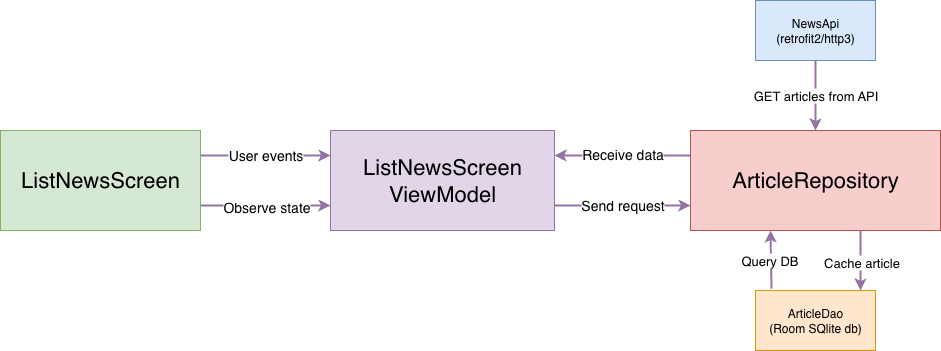

The diagram above was exported from draw.io. Its source (the exported page's mxGraphModel, read from the mxfile embedded in the PNG):
<mxGraphModel dx="2071" dy="687" grid="1" gridSize="10" guides="1" tooltips="1" connect="1" arrows="1" fold="1" page="1" pageScale="1" pageWidth="827" pageHeight="1169" math="0" shadow="0">
  <root>
    <mxCell id="0" />
    <mxCell id="1" parent="0" />
    <mxCell id="SniaaDfcu1zJRwQahW-B-18" value="User events" style="edgeStyle=orthogonalEdgeStyle;rounded=0;orthogonalLoop=1;jettySize=auto;html=1;exitX=1;exitY=0.25;exitDx=0;exitDy=0;entryX=0;entryY=0.25;entryDx=0;entryDy=0;fontSize=14;fillColor=#e1d5e7;strokeColor=#9673a6;strokeWidth=2;" edge="1" parent="1" source="SniaaDfcu1zJRwQahW-B-5" target="SniaaDfcu1zJRwQahW-B-6">
      <mxGeometry relative="1" as="geometry">
        <mxPoint as="offset" />
      </mxGeometry>
    </mxCell>
    <mxCell id="SniaaDfcu1zJRwQahW-B-22" style="edgeStyle=orthogonalEdgeStyle;rounded=0;orthogonalLoop=1;jettySize=auto;html=1;exitX=1;exitY=0.75;exitDx=0;exitDy=0;entryX=0;entryY=0.75;entryDx=0;entryDy=0;fillColor=#e1d5e7;strokeColor=#9673a6;strokeWidth=2;" edge="1" parent="1" source="SniaaDfcu1zJRwQahW-B-5" target="SniaaDfcu1zJRwQahW-B-6">
      <mxGeometry relative="1" as="geometry" />
    </mxCell>
    <mxCell id="SniaaDfcu1zJRwQahW-B-23" value="Observe state" style="edgeLabel;html=1;align=center;verticalAlign=middle;resizable=0;points=[];fontSize=14;" vertex="1" connectable="0" parent="SniaaDfcu1zJRwQahW-B-22">
      <mxGeometry y="-1" relative="1" as="geometry">
        <mxPoint as="offset" />
      </mxGeometry>
    </mxCell>
    <mxCell id="SniaaDfcu1zJRwQahW-B-5" value="&lt;font style=&quot;font-size: 22px;&quot;&gt;ListNewsScreen&lt;/font&gt;" style="whiteSpace=wrap;html=1;fillColor=#d5e8d4;strokeColor=#82b366;" vertex="1" parent="1">
      <mxGeometry x="-20" y="440" width="200" height="100" as="geometry" />
    </mxCell>
    <mxCell id="SniaaDfcu1zJRwQahW-B-25" value="Send request" style="edgeStyle=orthogonalEdgeStyle;rounded=0;orthogonalLoop=1;jettySize=auto;html=1;exitX=1;exitY=0.75;exitDx=0;exitDy=0;entryX=0;entryY=0.75;entryDx=0;entryDy=0;fontSize=14;fillColor=#e1d5e7;strokeColor=#9673a6;strokeWidth=2;" edge="1" parent="1" source="SniaaDfcu1zJRwQahW-B-6" target="SniaaDfcu1zJRwQahW-B-7">
      <mxGeometry relative="1" as="geometry" />
    </mxCell>
    <mxCell id="SniaaDfcu1zJRwQahW-B-6" value="&lt;font style=&quot;font-size: 22px;&quot;&gt;ListNewsScreen&lt;/font&gt;&lt;div&gt;&lt;font style=&quot;font-size: 22px;&quot;&gt;ViewModel&lt;/font&gt;&lt;/div&gt;" style="whiteSpace=wrap;html=1;fillColor=#e1d5e7;strokeColor=#9673a6;" vertex="1" parent="1">
      <mxGeometry x="310" y="440" width="224" height="100" as="geometry" />
    </mxCell>
    <mxCell id="SniaaDfcu1zJRwQahW-B-28" style="edgeStyle=orthogonalEdgeStyle;rounded=0;orthogonalLoop=1;jettySize=auto;html=1;exitX=0;exitY=0.25;exitDx=0;exitDy=0;entryX=1;entryY=0.25;entryDx=0;entryDy=0;fillColor=#e1d5e7;strokeColor=#9673a6;strokeWidth=2;" edge="1" parent="1" source="SniaaDfcu1zJRwQahW-B-7" target="SniaaDfcu1zJRwQahW-B-6">
      <mxGeometry relative="1" as="geometry" />
    </mxCell>
    <mxCell id="SniaaDfcu1zJRwQahW-B-30" value="Receive data" style="edgeLabel;html=1;align=center;verticalAlign=middle;resizable=0;points=[];fontSize=14;" vertex="1" connectable="0" parent="SniaaDfcu1zJRwQahW-B-28">
      <mxGeometry x="0.0097" y="-2" relative="1" as="geometry">
        <mxPoint as="offset" />
      </mxGeometry>
    </mxCell>
    <mxCell id="SniaaDfcu1zJRwQahW-B-7" value="&lt;span style=&quot;font-size: 22px;&quot;&gt;ArticleRepository&lt;/span&gt;" style="whiteSpace=wrap;html=1;fillColor=#f8cecc;strokeColor=#b85450;" vertex="1" parent="1">
      <mxGeometry x="670" y="440" width="250" height="100" as="geometry" />
    </mxCell>
    <mxCell id="SniaaDfcu1zJRwQahW-B-34" value="GET articles from API" style="edgeStyle=orthogonalEdgeStyle;rounded=0;orthogonalLoop=1;jettySize=auto;html=1;exitX=0.5;exitY=1;exitDx=0;exitDy=0;entryX=0.5;entryY=0;entryDx=0;entryDy=0;fontSize=13;fillColor=#e1d5e7;strokeColor=#9673a6;strokeWidth=2;" edge="1" parent="1" source="SniaaDfcu1zJRwQahW-B-14" target="SniaaDfcu1zJRwQahW-B-7">
      <mxGeometry relative="1" as="geometry" />
    </mxCell>
    <mxCell id="SniaaDfcu1zJRwQahW-B-14" value="NewsApi (retrofit2/http3)" style="rounded=0;whiteSpace=wrap;html=1;fillColor=#dae8fc;strokeColor=#6c8ebf;" vertex="1" parent="1">
      <mxGeometry x="735" y="310" width="120" height="60" as="geometry" />
    </mxCell>
    <mxCell id="SniaaDfcu1zJRwQahW-B-16" value="ArticleDao&lt;div&gt;(Room SQlite db)&lt;/div&gt;" style="rounded=0;whiteSpace=wrap;html=1;fillColor=#ffe6cc;strokeColor=#d79b00;" vertex="1" parent="1">
      <mxGeometry x="735" y="600" width="120" height="60" as="geometry" />
    </mxCell>
    <mxCell id="SniaaDfcu1zJRwQahW-B-40" value="" style="endArrow=classic;html=1;rounded=0;fillColor=#e1d5e7;strokeColor=#9673a6;strokeWidth=2;" edge="1" parent="1">
      <mxGeometry width="50" height="50" relative="1" as="geometry">
        <mxPoint x="751" y="598" as="sourcePoint" />
        <mxPoint x="750" y="540" as="targetPoint" />
      </mxGeometry>
    </mxCell>
    <mxCell id="SniaaDfcu1zJRwQahW-B-41" value="Query DB" style="edgeLabel;html=1;align=center;verticalAlign=middle;resizable=0;points=[];fontSize=13;" vertex="1" connectable="0" parent="SniaaDfcu1zJRwQahW-B-40">
      <mxGeometry x="-0.0046" y="3" relative="1" as="geometry">
        <mxPoint x="1" as="offset" />
      </mxGeometry>
    </mxCell>
    <mxCell id="SniaaDfcu1zJRwQahW-B-44" value="" style="endArrow=classic;html=1;rounded=0;entryX=0.75;entryY=0;entryDx=0;entryDy=0;fillColor=#e1d5e7;strokeColor=#9673a6;strokeWidth=2;" edge="1" parent="1">
      <mxGeometry width="50" height="50" relative="1" as="geometry">
        <mxPoint x="840" y="540" as="sourcePoint" />
        <mxPoint x="840" y="600" as="targetPoint" />
      </mxGeometry>
    </mxCell>
    <mxCell id="SniaaDfcu1zJRwQahW-B-46" value="Cache article" style="edgeLabel;html=1;align=center;verticalAlign=middle;resizable=0;points=[];fontSize=13;" vertex="1" connectable="0" parent="SniaaDfcu1zJRwQahW-B-44">
      <mxGeometry x="0.0458" relative="1" as="geometry">
        <mxPoint as="offset" />
      </mxGeometry>
    </mxCell>
  </root>
</mxGraphModel>